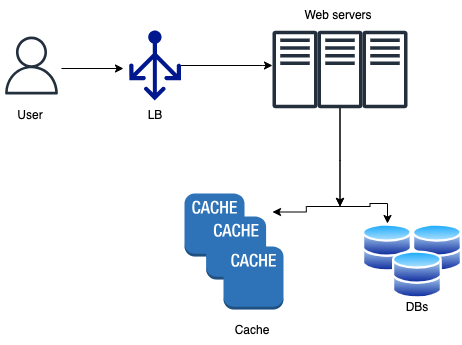

The diagram above was exported from draw.io. Its source (the exported page's mxGraphModel, read from the mxfile embedded in the PNG):
<mxGraphModel dx="852" dy="550" grid="1" gridSize="10" guides="1" tooltips="1" connect="1" arrows="1" fold="1" page="1" pageScale="1" pageWidth="1169" pageHeight="827" math="0" shadow="0">
  <root>
    <mxCell id="0" />
    <mxCell id="1" parent="0" />
    <mxCell id="0AEjwGD9mGfDg3suFg7H-36" value="" style="edgeStyle=orthogonalEdgeStyle;rounded=0;orthogonalLoop=1;jettySize=auto;html=1;" edge="1" parent="1" source="0AEjwGD9mGfDg3suFg7H-29" target="0AEjwGD9mGfDg3suFg7H-35">
      <mxGeometry relative="1" as="geometry">
        <Array as="points">
          <mxPoint x="360" y="135" />
          <mxPoint x="360" y="135" />
        </Array>
      </mxGeometry>
    </mxCell>
    <mxCell id="0AEjwGD9mGfDg3suFg7H-29" value="" style="sketch=0;aspect=fixed;pointerEvents=1;shadow=0;dashed=0;html=1;strokeColor=none;labelPosition=center;verticalLabelPosition=bottom;verticalAlign=top;align=center;fillColor=#00188D;shape=mxgraph.azure.load_balancer_generic" vertex="1" parent="1">
      <mxGeometry x="226.7" y="100" width="51.8" height="70" as="geometry" />
    </mxCell>
    <mxCell id="0AEjwGD9mGfDg3suFg7H-30" value="" style="sketch=0;outlineConnect=0;fontColor=#232F3E;gradientColor=none;fillColor=#232F3D;strokeColor=none;dashed=0;verticalLabelPosition=bottom;verticalAlign=top;align=center;html=1;fontSize=12;fontStyle=0;aspect=fixed;pointerEvents=1;shape=mxgraph.aws4.user;" vertex="1" parent="1">
      <mxGeometry x="100" y="106" width="58" height="58" as="geometry" />
    </mxCell>
    <mxCell id="0AEjwGD9mGfDg3suFg7H-32" value="LB" style="text;html=1;align=center;verticalAlign=middle;whiteSpace=wrap;rounded=0;" vertex="1" parent="1">
      <mxGeometry x="222.6" y="170" width="60" height="30" as="geometry" />
    </mxCell>
    <mxCell id="0AEjwGD9mGfDg3suFg7H-34" value="User" style="text;html=1;align=center;verticalAlign=middle;whiteSpace=wrap;rounded=0;" vertex="1" parent="1">
      <mxGeometry x="98" y="170" width="60" height="30" as="geometry" />
    </mxCell>
    <mxCell id="0AEjwGD9mGfDg3suFg7H-35" value="" style="sketch=0;outlineConnect=0;fontColor=#232F3E;gradientColor=none;fillColor=#232F3D;strokeColor=none;dashed=0;verticalLabelPosition=bottom;verticalAlign=top;align=center;html=1;fontSize=12;fontStyle=0;aspect=fixed;pointerEvents=1;shape=mxgraph.aws4.traditional_server;" vertex="1" parent="1">
      <mxGeometry x="370" y="100" width="45" height="78" as="geometry" />
    </mxCell>
    <mxCell id="0AEjwGD9mGfDg3suFg7H-37" value="Web servers" style="text;html=1;align=center;verticalAlign=middle;whiteSpace=wrap;rounded=0;" vertex="1" parent="1">
      <mxGeometry x="400" y="70" width="71.5" height="30" as="geometry" />
    </mxCell>
    <mxCell id="0AEjwGD9mGfDg3suFg7H-38" value="" style="outlineConnect=0;dashed=0;verticalLabelPosition=bottom;verticalAlign=top;align=center;html=1;shape=mxgraph.aws3.cache_node;fillColor=#2E73B8;gradientColor=none;" vertex="1" parent="1">
      <mxGeometry x="282" y="263" width="60" height="63" as="geometry" />
    </mxCell>
    <mxCell id="0AEjwGD9mGfDg3suFg7H-46" value="" style="edgeStyle=orthogonalEdgeStyle;rounded=0;orthogonalLoop=1;jettySize=auto;html=1;" edge="1" parent="1" source="0AEjwGD9mGfDg3suFg7H-39" target="0AEjwGD9mGfDg3suFg7H-45">
      <mxGeometry relative="1" as="geometry" />
    </mxCell>
    <mxCell id="0AEjwGD9mGfDg3suFg7H-47" value="" style="edgeStyle=orthogonalEdgeStyle;rounded=0;orthogonalLoop=1;jettySize=auto;html=1;" edge="1" parent="1" source="0AEjwGD9mGfDg3suFg7H-39" target="0AEjwGD9mGfDg3suFg7H-45">
      <mxGeometry relative="1" as="geometry">
        <Array as="points">
          <mxPoint x="438" y="230" />
          <mxPoint x="438" y="230" />
        </Array>
      </mxGeometry>
    </mxCell>
    <mxCell id="0AEjwGD9mGfDg3suFg7H-39" value="" style="sketch=0;outlineConnect=0;fontColor=#232F3E;gradientColor=none;fillColor=#232F3D;strokeColor=none;dashed=0;verticalLabelPosition=bottom;verticalAlign=top;align=center;html=1;fontSize=12;fontStyle=0;aspect=fixed;pointerEvents=1;shape=mxgraph.aws4.traditional_server;" vertex="1" parent="1">
      <mxGeometry x="415" y="100" width="45" height="78" as="geometry" />
    </mxCell>
    <mxCell id="0AEjwGD9mGfDg3suFg7H-40" value="" style="outlineConnect=0;dashed=0;verticalLabelPosition=bottom;verticalAlign=top;align=center;html=1;shape=mxgraph.aws3.cache_node;fillColor=#2E73B8;gradientColor=none;" vertex="1" parent="1">
      <mxGeometry x="303.6" y="286" width="60" height="63" as="geometry" />
    </mxCell>
    <mxCell id="0AEjwGD9mGfDg3suFg7H-41" value="" style="outlineConnect=0;dashed=0;verticalLabelPosition=bottom;verticalAlign=top;align=center;html=1;shape=mxgraph.aws3.cache_node;fillColor=#2E73B8;gradientColor=none;" vertex="1" parent="1">
      <mxGeometry x="321" y="316" width="60" height="63" as="geometry" />
    </mxCell>
    <mxCell id="0AEjwGD9mGfDg3suFg7H-42" value="" style="sketch=0;outlineConnect=0;fontColor=#232F3E;gradientColor=none;fillColor=#232F3D;strokeColor=none;dashed=0;verticalLabelPosition=bottom;verticalAlign=top;align=center;html=1;fontSize=12;fontStyle=0;aspect=fixed;pointerEvents=1;shape=mxgraph.aws4.traditional_server;" vertex="1" parent="1">
      <mxGeometry x="460" y="100" width="45" height="78" as="geometry" />
    </mxCell>
    <mxCell id="0AEjwGD9mGfDg3suFg7H-43" value="" style="shape=waypoint;sketch=0;size=6;pointerEvents=1;points=[];fillColor=#232F3D;resizable=0;rotatable=0;perimeter=centerPerimeter;snapToPoint=1;verticalAlign=top;strokeColor=none;fontColor=#232F3E;gradientColor=none;dashed=0;fontStyle=0;" vertex="1" parent="1">
      <mxGeometry x="360" y="271.5" width="20" height="20" as="geometry" />
    </mxCell>
    <mxCell id="0AEjwGD9mGfDg3suFg7H-48" value="" style="edgeStyle=orthogonalEdgeStyle;rounded=0;orthogonalLoop=1;jettySize=auto;html=1;" edge="1" parent="1" source="0AEjwGD9mGfDg3suFg7H-45" target="0AEjwGD9mGfDg3suFg7H-43">
      <mxGeometry relative="1" as="geometry" />
    </mxCell>
    <mxCell id="0AEjwGD9mGfDg3suFg7H-54" value="" style="edgeStyle=orthogonalEdgeStyle;rounded=0;orthogonalLoop=1;jettySize=auto;html=1;" edge="1" parent="1" source="0AEjwGD9mGfDg3suFg7H-45" target="0AEjwGD9mGfDg3suFg7H-51">
      <mxGeometry relative="1" as="geometry" />
    </mxCell>
    <mxCell id="0AEjwGD9mGfDg3suFg7H-45" value="" style="shape=waypoint;sketch=0;size=6;pointerEvents=1;points=[];fillColor=#232F3D;resizable=0;rotatable=0;perimeter=centerPerimeter;snapToPoint=1;verticalAlign=top;strokeColor=none;fontColor=#232F3E;gradientColor=none;dashed=0;fontStyle=0;" vertex="1" parent="1">
      <mxGeometry x="427.5" y="266" width="20" height="20" as="geometry" />
    </mxCell>
    <mxCell id="0AEjwGD9mGfDg3suFg7H-50" value="" style="image;aspect=fixed;perimeter=ellipsePerimeter;html=1;align=center;shadow=0;dashed=0;spacingTop=3;image=img/lib/active_directory/databases.svg;" vertex="1" parent="1">
      <mxGeometry x="510" y="293" width="50" height="49" as="geometry" />
    </mxCell>
    <mxCell id="0AEjwGD9mGfDg3suFg7H-51" value="" style="image;aspect=fixed;perimeter=ellipsePerimeter;html=1;align=center;shadow=0;dashed=0;spacingTop=3;image=img/lib/active_directory/databases.svg;" vertex="1" parent="1">
      <mxGeometry x="460" y="293" width="50" height="49" as="geometry" />
    </mxCell>
    <mxCell id="0AEjwGD9mGfDg3suFg7H-52" value="" style="image;aspect=fixed;perimeter=ellipsePerimeter;html=1;align=center;shadow=0;dashed=0;spacingTop=3;image=img/lib/active_directory/databases.svg;" vertex="1" parent="1">
      <mxGeometry x="490" y="320" width="50" height="49" as="geometry" />
    </mxCell>
    <mxCell id="0AEjwGD9mGfDg3suFg7H-53" value="DBs&lt;div&gt;&lt;br&gt;&lt;/div&gt;" style="text;html=1;align=center;verticalAlign=middle;whiteSpace=wrap;rounded=0;" vertex="1" parent="1">
      <mxGeometry x="485" y="369" width="60" height="30" as="geometry" />
    </mxCell>
    <mxCell id="0AEjwGD9mGfDg3suFg7H-55" value="&lt;div&gt;Cache&lt;/div&gt;" style="text;html=1;align=center;verticalAlign=middle;whiteSpace=wrap;rounded=0;" vertex="1" parent="1">
      <mxGeometry x="320" y="385" width="60" height="30" as="geometry" />
    </mxCell>
    <mxCell id="0AEjwGD9mGfDg3suFg7H-58" value="" style="endArrow=classic;html=1;rounded=0;" edge="1" parent="1">
      <mxGeometry width="50" height="50" relative="1" as="geometry">
        <mxPoint x="159" y="138" as="sourcePoint" />
        <mxPoint x="221" y="138" as="targetPoint" />
      </mxGeometry>
    </mxCell>
  </root>
</mxGraphModel>